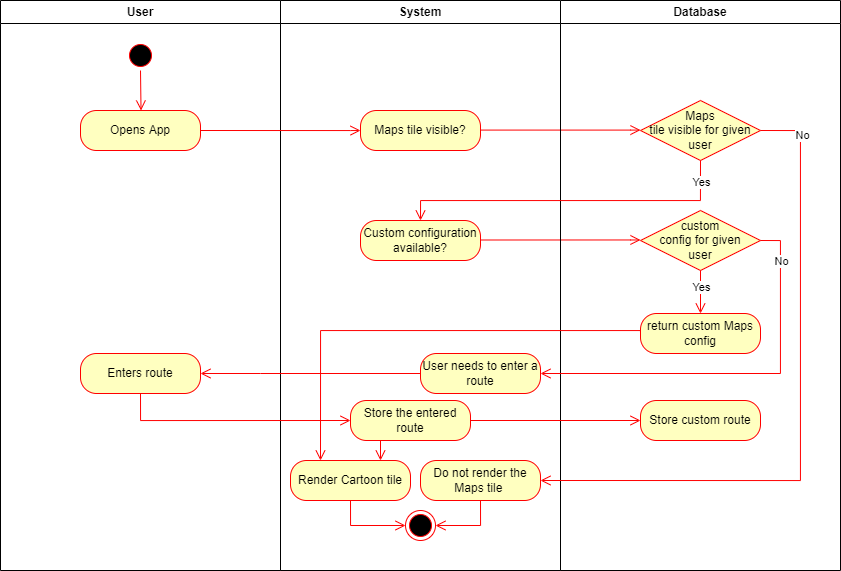

The diagram above was exported from draw.io. Its source (the exported page's mxGraphModel, read from the mxfile embedded in the PNG):
<mxGraphModel dx="1673" dy="841" grid="1" gridSize="10" guides="1" tooltips="1" connect="1" arrows="1" fold="1" page="1" pageScale="1" pageWidth="1169" pageHeight="826" background="none" math="0" shadow="0">
  <root>
    <mxCell id="0" />
    <mxCell id="1" parent="0" />
    <mxCell id="8dZRcIH8WcTvhF9IE14V-41" value="User" style="swimlane;whiteSpace=wrap" vertex="1" parent="1">
      <mxGeometry x="130" y="60" width="280" height="570" as="geometry" />
    </mxCell>
    <mxCell id="8dZRcIH8WcTvhF9IE14V-42" value="" style="ellipse;shape=startState;fillColor=#000000;strokeColor=#ff0000;" vertex="1" parent="8dZRcIH8WcTvhF9IE14V-41">
      <mxGeometry x="125" y="40" width="30" height="30" as="geometry" />
    </mxCell>
    <mxCell id="8dZRcIH8WcTvhF9IE14V-43" value="" style="edgeStyle=elbowEdgeStyle;elbow=horizontal;verticalAlign=bottom;endArrow=open;endSize=8;strokeColor=#FF0000;endFill=1;rounded=0" edge="1" parent="8dZRcIH8WcTvhF9IE14V-41" source="8dZRcIH8WcTvhF9IE14V-42">
      <mxGeometry x="125" y="40" as="geometry">
        <mxPoint x="140" y="110" as="targetPoint" />
      </mxGeometry>
    </mxCell>
    <mxCell id="8dZRcIH8WcTvhF9IE14V-44" value="Opens App" style="rounded=1;whiteSpace=wrap;html=1;arcSize=40;fontColor=#000000;fillColor=#ffffc0;strokeColor=#ff0000;" vertex="1" parent="8dZRcIH8WcTvhF9IE14V-41">
      <mxGeometry x="80" y="110" width="120" height="40" as="geometry" />
    </mxCell>
    <mxCell id="8dZRcIH8WcTvhF9IE14V-73" value="Enters route" style="rounded=1;whiteSpace=wrap;html=1;arcSize=40;fontColor=#000000;fillColor=#ffffc0;strokeColor=#ff0000;" vertex="1" parent="8dZRcIH8WcTvhF9IE14V-41">
      <mxGeometry x="80" y="353" width="120" height="40" as="geometry" />
    </mxCell>
    <mxCell id="8dZRcIH8WcTvhF9IE14V-45" value="System" style="swimlane;whiteSpace=wrap" vertex="1" parent="1">
      <mxGeometry x="410" y="60" width="280" height="570" as="geometry" />
    </mxCell>
    <mxCell id="8dZRcIH8WcTvhF9IE14V-46" value="" style="ellipse;shape=endState;fillColor=#000000;strokeColor=#ff0000" vertex="1" parent="8dZRcIH8WcTvhF9IE14V-45">
      <mxGeometry x="125" y="510" width="30" height="30" as="geometry" />
    </mxCell>
    <mxCell id="8dZRcIH8WcTvhF9IE14V-47" value="Maps tile visible?" style="rounded=1;whiteSpace=wrap;html=1;arcSize=40;fontColor=#000000;fillColor=#ffffc0;strokeColor=#ff0000;" vertex="1" parent="8dZRcIH8WcTvhF9IE14V-45">
      <mxGeometry x="80" y="110" width="120" height="40" as="geometry" />
    </mxCell>
    <mxCell id="8dZRcIH8WcTvhF9IE14V-48" value="" style="edgeStyle=orthogonalEdgeStyle;html=1;align=left;verticalAlign=top;endArrow=open;endSize=8;strokeColor=#ff0000;rounded=0;exitX=1;exitY=0.5;exitDx=0;exitDy=0;entryX=0;entryY=0.5;entryDx=0;entryDy=0;" edge="1" parent="8dZRcIH8WcTvhF9IE14V-45">
      <mxGeometry x="-0.75" y="-20" relative="1" as="geometry">
        <mxPoint x="360" y="129.58" as="targetPoint" />
        <mxPoint x="200" y="129.58" as="sourcePoint" />
        <Array as="points">
          <mxPoint x="350" y="129.58" />
          <mxPoint x="350" y="129.58" />
        </Array>
        <mxPoint as="offset" />
      </mxGeometry>
    </mxCell>
    <mxCell id="8dZRcIH8WcTvhF9IE14V-49" value="Custom configuration available?" style="rounded=1;whiteSpace=wrap;html=1;arcSize=40;fontColor=#000000;fillColor=#ffffc0;strokeColor=#ff0000;" vertex="1" parent="8dZRcIH8WcTvhF9IE14V-45">
      <mxGeometry x="80" y="220" width="120" height="40" as="geometry" />
    </mxCell>
    <mxCell id="8dZRcIH8WcTvhF9IE14V-50" value="Do not render the Maps tile&amp;nbsp;&lt;span style=&quot;color: rgba(0 , 0 , 0 , 0) ; font-family: monospace ; font-size: 0px&quot;&gt;%3CmxGraphModel%3E%3Croot%3E%3CmxCell%20id%3D%220%22%2F%3E%3CmxCell%20id%3D%221%22%20parent%3D%220%22%2F%3E%3CmxCell%20id%3D%222%22%20value%3D%22Call%20NASA%20API%22%20style%3D%22rounded%3D1%3BwhiteSpace%3Dwrap%3Bhtml%3D1%3BarcSize%3D40%3BfontColor%3D%23000000%3BfillColor%3D%23ffffc0%3BstrokeColor%3D%23ff0000%3B%22%20vertex%3D%221%22%20parent%3D%221%22%3E%3CmxGeometry%20x%3D%22490%22%20y%3D%22280%22%20width%3D%22120%22%20height%3D%2240%22%20as%3D%22geometry%22%2F%3E%3C%2FmxCell%3E%3C%2Froot%3E%3C%2FmxGraphModel%3E t&lt;/span&gt;" style="rounded=1;whiteSpace=wrap;html=1;arcSize=40;fontColor=#000000;fillColor=#ffffc0;strokeColor=#ff0000;" vertex="1" parent="8dZRcIH8WcTvhF9IE14V-45">
      <mxGeometry x="140" y="460" width="120" height="40" as="geometry" />
    </mxCell>
    <mxCell id="8dZRcIH8WcTvhF9IE14V-51" value="" style="edgeStyle=orthogonalEdgeStyle;html=1;align=left;verticalAlign=top;endArrow=open;endSize=8;strokeColor=#ff0000;rounded=0;exitX=0.5;exitY=1;exitDx=0;exitDy=0;entryX=1;entryY=0.5;entryDx=0;entryDy=0;" edge="1" parent="8dZRcIH8WcTvhF9IE14V-45" source="8dZRcIH8WcTvhF9IE14V-50" target="8dZRcIH8WcTvhF9IE14V-46">
      <mxGeometry x="-0.75" y="-20" relative="1" as="geometry">
        <mxPoint x="360" y="490" as="targetPoint" />
        <mxPoint x="200" y="490" as="sourcePoint" />
        <Array as="points">
          <mxPoint x="200" y="525" />
        </Array>
        <mxPoint as="offset" />
      </mxGeometry>
    </mxCell>
    <mxCell id="8dZRcIH8WcTvhF9IE14V-52" value="Render Cartoon tile" style="rounded=1;whiteSpace=wrap;html=1;arcSize=40;fontColor=#000000;fillColor=#ffffc0;strokeColor=#ff0000;" vertex="1" parent="8dZRcIH8WcTvhF9IE14V-45">
      <mxGeometry x="10" y="460" width="120" height="40" as="geometry" />
    </mxCell>
    <mxCell id="8dZRcIH8WcTvhF9IE14V-54" value="" style="edgeStyle=orthogonalEdgeStyle;html=1;align=left;verticalAlign=top;endArrow=open;endSize=8;strokeColor=#ff0000;rounded=0;exitX=0.5;exitY=1;exitDx=0;exitDy=0;entryX=0;entryY=0.5;entryDx=0;entryDy=0;" edge="1" parent="8dZRcIH8WcTvhF9IE14V-45" source="8dZRcIH8WcTvhF9IE14V-52" target="8dZRcIH8WcTvhF9IE14V-46">
      <mxGeometry x="-0.75" y="-20" relative="1" as="geometry">
        <mxPoint x="80" y="490" as="targetPoint" />
        <mxPoint x="-80" y="490" as="sourcePoint" />
        <Array as="points">
          <mxPoint x="70" y="525" />
        </Array>
        <mxPoint as="offset" />
      </mxGeometry>
    </mxCell>
    <mxCell id="8dZRcIH8WcTvhF9IE14V-62" value="" style="edgeStyle=orthogonalEdgeStyle;html=1;align=left;verticalAlign=top;endArrow=open;endSize=8;strokeColor=#ff0000;rounded=0;exitX=1;exitY=0.5;exitDx=0;exitDy=0;entryX=0;entryY=0.5;entryDx=0;entryDy=0;" edge="1" parent="8dZRcIH8WcTvhF9IE14V-45">
      <mxGeometry x="-0.75" y="-20" relative="1" as="geometry">
        <mxPoint x="360" y="239.50000000000006" as="targetPoint" />
        <mxPoint x="200" y="239.50000000000006" as="sourcePoint" />
        <Array as="points">
          <mxPoint x="350" y="239.5" />
          <mxPoint x="350" y="239.5" />
        </Array>
        <mxPoint as="offset" />
      </mxGeometry>
    </mxCell>
    <mxCell id="8dZRcIH8WcTvhF9IE14V-65" value="User needs to enter a route" style="rounded=1;whiteSpace=wrap;html=1;arcSize=40;fontColor=#000000;fillColor=#ffffc0;strokeColor=#ff0000;" vertex="1" parent="8dZRcIH8WcTvhF9IE14V-45">
      <mxGeometry x="140" y="353" width="120" height="40" as="geometry" />
    </mxCell>
    <mxCell id="8dZRcIH8WcTvhF9IE14V-74" value="Store the entered route" style="rounded=1;whiteSpace=wrap;html=1;arcSize=40;fontColor=#000000;fillColor=#ffffc0;strokeColor=#ff0000;" vertex="1" parent="8dZRcIH8WcTvhF9IE14V-45">
      <mxGeometry x="70" y="400" width="120" height="40" as="geometry" />
    </mxCell>
    <mxCell id="8dZRcIH8WcTvhF9IE14V-78" value="" style="edgeStyle=orthogonalEdgeStyle;html=1;align=left;verticalAlign=top;endArrow=open;endSize=8;strokeColor=#ff0000;rounded=0;exitX=0.25;exitY=1;exitDx=0;exitDy=0;entryX=0.75;entryY=0;entryDx=0;entryDy=0;" edge="1" parent="8dZRcIH8WcTvhF9IE14V-45" source="8dZRcIH8WcTvhF9IE14V-74" target="8dZRcIH8WcTvhF9IE14V-52">
      <mxGeometry x="-0.75" y="-20" relative="1" as="geometry">
        <mxPoint x="90" y="140" as="targetPoint" />
        <mxPoint x="-70" y="140" as="sourcePoint" />
        <Array as="points" />
        <mxPoint as="offset" />
      </mxGeometry>
    </mxCell>
    <mxCell id="8dZRcIH8WcTvhF9IE14V-55" value="Database" style="swimlane;whiteSpace=wrap;startSize=23;" vertex="1" parent="1">
      <mxGeometry x="690" y="60" width="280" height="570" as="geometry" />
    </mxCell>
    <mxCell id="8dZRcIH8WcTvhF9IE14V-56" value="Maps&lt;br&gt;tile visible for given user" style="rhombus;whiteSpace=wrap;html=1;fillColor=#ffffc0;strokeColor=#ff0000;" vertex="1" parent="8dZRcIH8WcTvhF9IE14V-55">
      <mxGeometry x="80" y="100" width="120" height="60" as="geometry" />
    </mxCell>
    <mxCell id="8dZRcIH8WcTvhF9IE14V-63" value="custom&lt;br&gt;config for given&lt;br&gt;user" style="rhombus;whiteSpace=wrap;html=1;fillColor=#ffffc0;strokeColor=#ff0000;" vertex="1" parent="8dZRcIH8WcTvhF9IE14V-55">
      <mxGeometry x="80" y="210" width="120" height="60" as="geometry" />
    </mxCell>
    <mxCell id="8dZRcIH8WcTvhF9IE14V-67" value="return custom Maps config" style="rounded=1;whiteSpace=wrap;html=1;arcSize=40;fontColor=#000000;fillColor=#ffffc0;strokeColor=#ff0000;" vertex="1" parent="8dZRcIH8WcTvhF9IE14V-55">
      <mxGeometry x="80" y="313" width="120" height="40" as="geometry" />
    </mxCell>
    <mxCell id="8dZRcIH8WcTvhF9IE14V-69" value="" style="edgeStyle=orthogonalEdgeStyle;html=1;align=left;verticalAlign=top;endArrow=open;endSize=8;strokeColor=#ff0000;rounded=0;exitX=0.5;exitY=1;exitDx=0;exitDy=0;entryX=0.5;entryY=0;entryDx=0;entryDy=0;" edge="1" parent="8dZRcIH8WcTvhF9IE14V-55" source="8dZRcIH8WcTvhF9IE14V-63" target="8dZRcIH8WcTvhF9IE14V-67">
      <mxGeometry x="-0.75" y="-20" relative="1" as="geometry">
        <mxPoint x="160" y="290" as="targetPoint" />
        <mxPoint y="290" as="sourcePoint" />
        <Array as="points" />
        <mxPoint as="offset" />
      </mxGeometry>
    </mxCell>
    <mxCell id="8dZRcIH8WcTvhF9IE14V-71" value="Yes" style="edgeLabel;html=1;align=center;verticalAlign=middle;resizable=0;points=[];" vertex="1" connectable="0" parent="8dZRcIH8WcTvhF9IE14V-69">
      <mxGeometry x="-0.2272" relative="1" as="geometry">
        <mxPoint as="offset" />
      </mxGeometry>
    </mxCell>
    <mxCell id="8dZRcIH8WcTvhF9IE14V-75" value="Store custom route" style="rounded=1;whiteSpace=wrap;html=1;arcSize=40;fontColor=#000000;fillColor=#ffffc0;strokeColor=#ff0000;" vertex="1" parent="8dZRcIH8WcTvhF9IE14V-55">
      <mxGeometry x="80" y="400" width="120" height="40" as="geometry" />
    </mxCell>
    <mxCell id="8dZRcIH8WcTvhF9IE14V-57" value="" style="edgeStyle=orthogonalEdgeStyle;html=1;align=left;verticalAlign=top;endArrow=open;endSize=8;strokeColor=#ff0000;rounded=0;exitX=1;exitY=0.5;exitDx=0;exitDy=0;entryX=0;entryY=0.5;entryDx=0;entryDy=0;" edge="1" parent="1" source="8dZRcIH8WcTvhF9IE14V-44" target="8dZRcIH8WcTvhF9IE14V-47">
      <mxGeometry x="-0.75" y="-20" relative="1" as="geometry">
        <mxPoint x="770" y="360" as="targetPoint" />
        <mxPoint x="810" y="240" as="sourcePoint" />
        <Array as="points">
          <mxPoint x="480" y="190" />
          <mxPoint x="480" y="190" />
        </Array>
        <mxPoint as="offset" />
      </mxGeometry>
    </mxCell>
    <mxCell id="8dZRcIH8WcTvhF9IE14V-58" value="" style="edgeStyle=orthogonalEdgeStyle;html=1;align=left;verticalAlign=top;endArrow=open;endSize=8;strokeColor=#ff0000;rounded=0;exitX=1;exitY=0.5;exitDx=0;exitDy=0;entryX=1;entryY=0.5;entryDx=0;entryDy=0;" edge="1" parent="1" target="8dZRcIH8WcTvhF9IE14V-50">
      <mxGeometry x="-0.75" y="-20" relative="1" as="geometry">
        <mxPoint x="1050" y="190.00000000000003" as="targetPoint" />
        <mxPoint x="890" y="190" as="sourcePoint" />
        <Array as="points">
          <mxPoint x="930" y="190" />
          <mxPoint x="930" y="540" />
        </Array>
        <mxPoint as="offset" />
      </mxGeometry>
    </mxCell>
    <mxCell id="8dZRcIH8WcTvhF9IE14V-59" value="No" style="edgeLabel;html=1;align=center;verticalAlign=middle;resizable=0;points=[];" vertex="1" connectable="0" parent="8dZRcIH8WcTvhF9IE14V-58">
      <mxGeometry x="-0.8637" y="1" relative="1" as="geometry">
        <mxPoint as="offset" />
      </mxGeometry>
    </mxCell>
    <mxCell id="8dZRcIH8WcTvhF9IE14V-60" value="" style="edgeStyle=orthogonalEdgeStyle;html=1;align=left;verticalAlign=top;endArrow=open;endSize=8;strokeColor=#ff0000;rounded=0;exitX=0.5;exitY=1;exitDx=0;exitDy=0;entryX=0.5;entryY=0;entryDx=0;entryDy=0;" edge="1" parent="1" source="8dZRcIH8WcTvhF9IE14V-56" target="8dZRcIH8WcTvhF9IE14V-49">
      <mxGeometry x="-0.75" y="-20" relative="1" as="geometry">
        <mxPoint x="840" y="430" as="targetPoint" />
        <mxPoint x="760" y="290.00000000000006" as="sourcePoint" />
        <Array as="points">
          <mxPoint x="830" y="260" />
          <mxPoint x="550" y="260" />
        </Array>
        <mxPoint as="offset" />
      </mxGeometry>
    </mxCell>
    <mxCell id="8dZRcIH8WcTvhF9IE14V-61" value="Yes" style="edgeLabel;html=1;align=center;verticalAlign=middle;resizable=0;points=[];" vertex="1" connectable="0" parent="8dZRcIH8WcTvhF9IE14V-60">
      <mxGeometry x="-0.8756" relative="1" as="geometry">
        <mxPoint as="offset" />
      </mxGeometry>
    </mxCell>
    <mxCell id="8dZRcIH8WcTvhF9IE14V-64" value="" style="edgeStyle=orthogonalEdgeStyle;html=1;align=left;verticalAlign=top;endArrow=open;endSize=8;strokeColor=#ff0000;rounded=0;exitX=1;exitY=0.5;exitDx=0;exitDy=0;entryX=1;entryY=0.5;entryDx=0;entryDy=0;" edge="1" parent="1" target="8dZRcIH8WcTvhF9IE14V-65">
      <mxGeometry x="-0.75" y="-20" relative="1" as="geometry">
        <mxPoint x="910" y="440" as="targetPoint" />
        <mxPoint x="890" y="300.00000000000006" as="sourcePoint" />
        <Array as="points">
          <mxPoint x="910" y="300" />
          <mxPoint x="910" y="433" />
        </Array>
        <mxPoint as="offset" />
      </mxGeometry>
    </mxCell>
    <mxCell id="8dZRcIH8WcTvhF9IE14V-68" value="No" style="edgeLabel;html=1;align=center;verticalAlign=middle;resizable=0;points=[];" vertex="1" connectable="0" parent="8dZRcIH8WcTvhF9IE14V-64">
      <mxGeometry x="-0.7964" relative="1" as="geometry">
        <mxPoint as="offset" />
      </mxGeometry>
    </mxCell>
    <mxCell id="8dZRcIH8WcTvhF9IE14V-70" value="" style="edgeStyle=orthogonalEdgeStyle;html=1;align=left;verticalAlign=top;endArrow=open;endSize=8;strokeColor=#ff0000;rounded=0;exitX=0;exitY=0.5;exitDx=0;exitDy=0;entryX=0.25;entryY=0;entryDx=0;entryDy=0;" edge="1" parent="1" source="8dZRcIH8WcTvhF9IE14V-67" target="8dZRcIH8WcTvhF9IE14V-52">
      <mxGeometry x="-0.75" y="-20" relative="1" as="geometry">
        <mxPoint x="870" y="470.00000000000006" as="targetPoint" />
        <mxPoint x="710" y="470.00000000000006" as="sourcePoint" />
        <Array as="points">
          <mxPoint x="770" y="390" />
          <mxPoint x="450" y="390" />
        </Array>
        <mxPoint as="offset" />
      </mxGeometry>
    </mxCell>
    <mxCell id="8dZRcIH8WcTvhF9IE14V-72" value="" style="edgeStyle=orthogonalEdgeStyle;html=1;align=left;verticalAlign=top;endArrow=open;endSize=8;strokeColor=#ff0000;rounded=0;exitX=0;exitY=0.5;exitDx=0;exitDy=0;entryX=1;entryY=0.5;entryDx=0;entryDy=0;" edge="1" parent="1" source="8dZRcIH8WcTvhF9IE14V-65" target="8dZRcIH8WcTvhF9IE14V-73">
      <mxGeometry x="-0.75" y="-20" relative="1" as="geometry">
        <mxPoint x="340" y="440" as="targetPoint" />
        <mxPoint x="610" y="344.6600000000001" as="sourcePoint" />
        <Array as="points">
          <mxPoint x="390" y="433" />
          <mxPoint x="390" y="433" />
        </Array>
        <mxPoint as="offset" />
      </mxGeometry>
    </mxCell>
    <mxCell id="8dZRcIH8WcTvhF9IE14V-76" value="" style="edgeStyle=orthogonalEdgeStyle;html=1;align=left;verticalAlign=top;endArrow=open;endSize=8;strokeColor=#ff0000;rounded=0;exitX=0.5;exitY=1;exitDx=0;exitDy=0;entryX=0;entryY=0.5;entryDx=0;entryDy=0;" edge="1" parent="1" source="8dZRcIH8WcTvhF9IE14V-73" target="8dZRcIH8WcTvhF9IE14V-74">
      <mxGeometry x="-0.75" y="-20" relative="1" as="geometry">
        <mxPoint x="415" y="490" as="targetPoint" />
        <mxPoint x="255" y="490" as="sourcePoint" />
        <Array as="points">
          <mxPoint x="270" y="480" />
        </Array>
        <mxPoint as="offset" />
      </mxGeometry>
    </mxCell>
    <mxCell id="8dZRcIH8WcTvhF9IE14V-77" value="" style="edgeStyle=orthogonalEdgeStyle;html=1;align=left;verticalAlign=top;endArrow=open;endSize=8;strokeColor=#ff0000;rounded=0;exitX=1;exitY=0.5;exitDx=0;exitDy=0;entryX=0;entryY=0.5;entryDx=0;entryDy=0;" edge="1" parent="1" source="8dZRcIH8WcTvhF9IE14V-74" target="8dZRcIH8WcTvhF9IE14V-75">
      <mxGeometry x="-0.75" y="-20" relative="1" as="geometry">
        <mxPoint x="770" y="479.58" as="targetPoint" />
        <mxPoint x="610" y="479.58" as="sourcePoint" />
        <Array as="points" />
        <mxPoint as="offset" />
      </mxGeometry>
    </mxCell>
  </root>
</mxGraphModel>